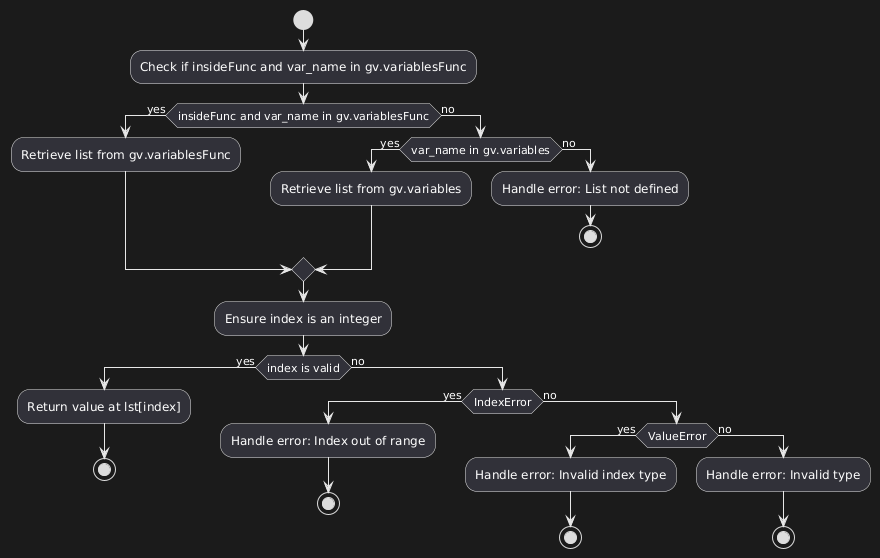

The diagram above was rendered by PlantUML. Its source (embedded in the PNG):
@startuml
start
:Check if insideFunc and var_name in gv.variablesFunc;
if (insideFunc and var_name in gv.variablesFunc) then (yes)
  :Retrieve list from gv.variablesFunc;
else (no)
  if (var_name in gv.variables) then (yes)
    :Retrieve list from gv.variables;
  else (no)
    :Handle error: List not defined;
    stop
  endif
endif
:Ensure index is an integer;
if (index is valid) then (yes)
  :Return value at lst[index];
  stop
else (no)
  if (IndexError) then (yes)
    :Handle error: Index out of range;
    stop
  else (no)
    if (ValueError) then (yes)
      :Handle error: Invalid index type;
      stop
    else (no)
    :Handle error: Invalid type;
    stop
@enduml